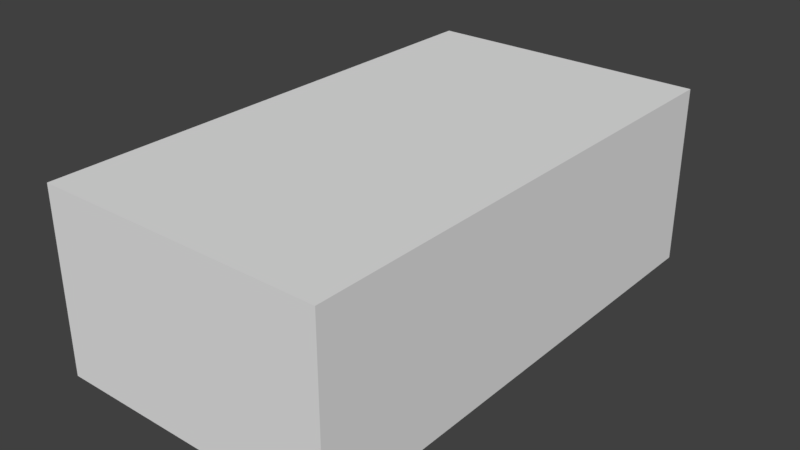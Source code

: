 # Source: rifleammo.blend  (saved by Blender 2.79.0; exported with 4.5.12 LTS)
import bpy
from mathutils import Matrix  # noqa: F401  (used for matrix-valued properties, if any)

bpy.ops.wm.read_factory_settings(use_empty=True)
scene = bpy.context.scene
scene.name = 'Scene'

# ---- collections
col_collection_1 = bpy.data.collections.new('Collection 1'); scene.collection.children.link(col_collection_1)

# ---- world
world_world = bpy.data.worlds.new('World'); scene.world = world_world
world_world.color = (0.05088, 0.05088, 0.05088)
world_world.use_sun_shadow = False
world_world.sun_shadow_jitter_overblur = 0.0
world_world.cycles.sampling_method = 'MANUAL'

# ---- meshes
me_cube = bpy.data.meshes.new('Cube')
me_cube.from_pydata([(-1.0, -1.0, -1.0), (-1.0, -1.0, 1.0), (-1.0, 1.0, -1.0), (-1.0, 1.0, 1.0), (1.0, -1.0, -1.0), (1.0, -1.0, 1.0), (1.0, 1.0, -1.0), (1.0, 1.0, 1.0)], [], [(0, 1, 3, 2), (2, 3, 7, 6), (6, 7, 5, 4), (4, 5, 1, 0), (2, 6, 4, 0), (7, 3, 1, 5)])
me_cube.use_remesh_preserve_volume = False
me_cube.use_remesh_preserve_attributes = False
me_cube.use_mirror_vertex_groups = False
me_cube.update()

# ---- objects
ob_cube = bpy.data.objects.new('Cube', me_cube)

# ---- transforms, parenting, visibility, modifiers, constraints
ob_cube.location = (0.0, 0.0, 0.0)
ob_cube.scale = (0.08372, 0.1491, 0.05277)
ob_cube.lineart.crease_threshold = 0.0

# ---- collection membership
col_collection_1.objects.link(ob_cube)

# ---- scene / render settings (as saved in the file)
scene.frame_start = 1; scene.frame_end = 250; scene.frame_set(1)
scene.render.engine = 'BLENDER_EEVEE_NEXT'
scene.render.resolution_percentage = 50
scene.render.dither_intensity = 0.0
scene.cycles.use_denoising = False
scene.cycles.samples = 128
scene.cycles.sampling_pattern = 'TABULATED_SOBOL'
scene.cycles.use_adaptive_sampling = False
scene.cycles.use_light_tree = False
scene.cycles.blur_glossy = 0.0
scene.cycles.sample_clamp_indirect = 0.0
scene.view_settings.view_transform = 'Standard'
bpy.context.view_layer.update()

# ---- added for rendering (the .blend has no active camera and no usable light): camera, sun
cam_auto = bpy.data.cameras.new('AutoCamera')
cam_auto.lens = 50.0
cam_auto.sensor_width = 36.0
cam_auto.clip_end = 1000.0
ob_auto_camera = bpy.data.objects.new('AutoCamera', cam_auto)
scene.collection.objects.link(ob_auto_camera)
ob_auto_camera.location = (0.331123, -0.397347, 0.264898)
ob_auto_camera.rotation_euler = (1.09748, -7.21219e-08, 0.694738)
scene.camera = ob_auto_camera
light_auto_sun = bpy.data.lights.new('AutoSun', 'SUN')
light_auto_sun.energy = 3.0
light_auto_sun.angle = 0.0523599
ob_auto_sun = bpy.data.objects.new('AutoSun', light_auto_sun)
scene.collection.objects.link(ob_auto_sun)
ob_auto_sun.rotation_euler = (0.872665, 0.174533, 0.523599)
bpy.context.view_layer.update()
